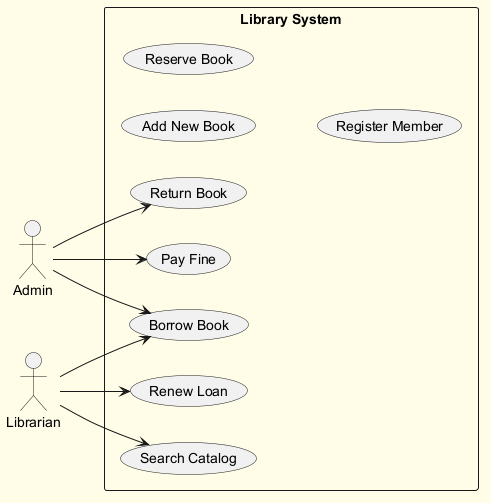

The diagram above was rendered by PlantUML. Its source (embedded in the PNG):
@startuml
skinparam backgroundColor #FFFDE7
skinparam classBackgroundColor #FFF9C4
skinparam classBorderColor #F57F17
left to right direction
actor "Admin" as A
actor "Librarian" as L
rectangle "Library System" {
  usecase "Renew Loan" as UC_RenewLoan
  usecase "Add New Book" as UC_AddNewBook
  usecase "Pay Fine" as UC_PayFine
  usecase "Return Book" as UC_ReturnBook
  usecase "Borrow Book" as UC_BorrowBook
  usecase "Reserve Book" as UC_ReserveBook
  usecase "Register Member" as UC_RegisterMember
  usecase "Search Catalog" as UC_SearchCatalog
}
A --> UC_BorrowBook
A --> UC_ReturnBook
A --> UC_PayFine
L --> UC_RenewLoan
L --> UC_BorrowBook
L --> UC_SearchCatalog
@enduml